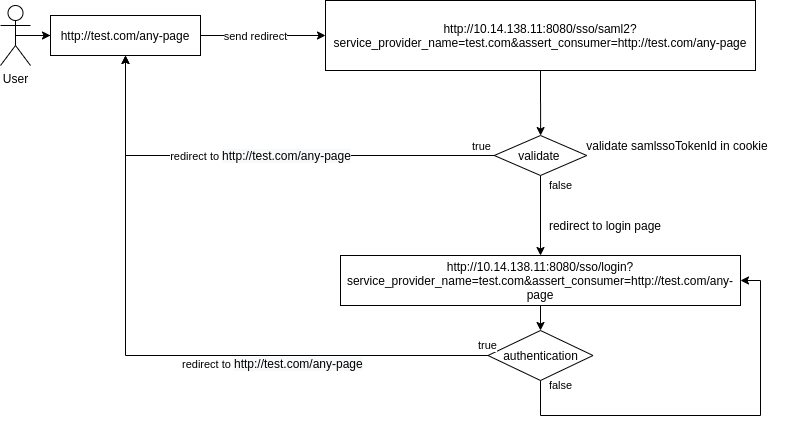

The diagram above was exported from draw.io. Its source (the exported page's mxGraphModel, read from the mxfile embedded in the PNG):
<mxGraphModel dx="1320" dy="502" grid="1" gridSize="10" guides="1" tooltips="1" connect="1" arrows="1" fold="1" page="1" pageScale="1" pageWidth="827" pageHeight="1169" math="0" shadow="0">
  <root>
    <mxCell id="0" />
    <mxCell id="1" parent="0" />
    <mxCell id="6ez37UjPUrJeO3vBnDDq-4" style="edgeStyle=orthogonalEdgeStyle;rounded=0;orthogonalLoop=1;jettySize=auto;html=1;exitX=0.5;exitY=0.5;exitDx=0;exitDy=0;exitPerimeter=0;" edge="1" parent="1" source="6ez37UjPUrJeO3vBnDDq-1" target="6ez37UjPUrJeO3vBnDDq-2">
      <mxGeometry relative="1" as="geometry" />
    </mxCell>
    <mxCell id="6ez37UjPUrJeO3vBnDDq-1" value="User" style="shape=umlActor;verticalLabelPosition=bottom;verticalAlign=top;html=1;outlineConnect=0;" vertex="1" parent="1">
      <mxGeometry x="40" y="130" width="30" height="60" as="geometry" />
    </mxCell>
    <mxCell id="6ez37UjPUrJeO3vBnDDq-9" style="edgeStyle=orthogonalEdgeStyle;rounded=0;orthogonalLoop=1;jettySize=auto;html=1;exitX=1;exitY=0.5;exitDx=0;exitDy=0;" edge="1" parent="1" source="6ez37UjPUrJeO3vBnDDq-2" target="6ez37UjPUrJeO3vBnDDq-6">
      <mxGeometry relative="1" as="geometry" />
    </mxCell>
    <mxCell id="6ez37UjPUrJeO3vBnDDq-10" value="send redirect" style="edgeLabel;html=1;align=center;verticalAlign=middle;resizable=0;points=[];" vertex="1" connectable="0" parent="6ez37UjPUrJeO3vBnDDq-9">
      <mxGeometry x="-0.2" y="-3" relative="1" as="geometry">
        <mxPoint x="4" y="-3" as="offset" />
      </mxGeometry>
    </mxCell>
    <mxCell id="6ez37UjPUrJeO3vBnDDq-2" value="http://test.com/any-page" style="rounded=0;whiteSpace=wrap;html=1;" vertex="1" parent="1">
      <mxGeometry x="90" y="140" width="150" height="40" as="geometry" />
    </mxCell>
    <mxCell id="6ez37UjPUrJeO3vBnDDq-12" style="edgeStyle=orthogonalEdgeStyle;rounded=0;orthogonalLoop=1;jettySize=auto;html=1;exitX=0.5;exitY=1;exitDx=0;exitDy=0;" edge="1" parent="1" source="6ez37UjPUrJeO3vBnDDq-6" target="6ez37UjPUrJeO3vBnDDq-11">
      <mxGeometry relative="1" as="geometry" />
    </mxCell>
    <mxCell id="6ez37UjPUrJeO3vBnDDq-6" value="http://10.14.138.11:8080/sso/saml2?service_provider_name=test.com&amp;amp;assert_consumer=http://test.com/any-page" style="rounded=0;whiteSpace=wrap;html=1;" vertex="1" parent="1">
      <mxGeometry x="365" y="125" width="430" height="70" as="geometry" />
    </mxCell>
    <mxCell id="6ez37UjPUrJeO3vBnDDq-13" value="redirect to&amp;nbsp;&lt;span style=&quot;font-size: 12px ; background-color: rgb(248 , 249 , 250)&quot;&gt;http://test.com/any-page&lt;/span&gt;" style="edgeStyle=orthogonalEdgeStyle;rounded=0;orthogonalLoop=1;jettySize=auto;html=1;exitX=0;exitY=0.5;exitDx=0;exitDy=0;entryX=0.5;entryY=1;entryDx=0;entryDy=0;" edge="1" parent="1" source="6ez37UjPUrJeO3vBnDDq-11" target="6ez37UjPUrJeO3vBnDDq-2">
      <mxGeometry relative="1" as="geometry">
        <mxPoint x="160" y="320" as="targetPoint" />
      </mxGeometry>
    </mxCell>
    <mxCell id="6ez37UjPUrJeO3vBnDDq-18" value="true" style="edgeLabel;html=1;align=center;verticalAlign=middle;resizable=0;points=[];" vertex="1" connectable="0" parent="6ez37UjPUrJeO3vBnDDq-13">
      <mxGeometry x="-0.3702" y="3" relative="1" as="geometry">
        <mxPoint x="134.5" y="-13" as="offset" />
      </mxGeometry>
    </mxCell>
    <mxCell id="6ez37UjPUrJeO3vBnDDq-17" value="false" style="edgeStyle=orthogonalEdgeStyle;rounded=0;orthogonalLoop=1;jettySize=auto;html=1;exitX=0.5;exitY=1;exitDx=0;exitDy=0;" edge="1" parent="1" source="6ez37UjPUrJeO3vBnDDq-11" target="6ez37UjPUrJeO3vBnDDq-16">
      <mxGeometry x="-0.75" y="20" relative="1" as="geometry">
        <mxPoint as="offset" />
      </mxGeometry>
    </mxCell>
    <mxCell id="6ez37UjPUrJeO3vBnDDq-11" value="validate&amp;nbsp;" style="rhombus;whiteSpace=wrap;html=1;" vertex="1" parent="1">
      <mxGeometry x="533.75" y="260" width="92.5" height="40" as="geometry" />
    </mxCell>
    <mxCell id="6ez37UjPUrJeO3vBnDDq-23" style="edgeStyle=orthogonalEdgeStyle;rounded=0;orthogonalLoop=1;jettySize=auto;html=1;exitX=0.5;exitY=1;exitDx=0;exitDy=0;entryX=0.5;entryY=0;entryDx=0;entryDy=0;" edge="1" parent="1" source="6ez37UjPUrJeO3vBnDDq-16" target="6ez37UjPUrJeO3vBnDDq-21">
      <mxGeometry relative="1" as="geometry" />
    </mxCell>
    <mxCell id="6ez37UjPUrJeO3vBnDDq-16" value="http://10.14.138.11:8080/sso/login?service_provider_name=test.com&amp;amp;assert_consumer=http://test.com/any-page" style="rounded=0;whiteSpace=wrap;html=1;" vertex="1" parent="1">
      <mxGeometry x="380" y="380" width="400" height="50" as="geometry" />
    </mxCell>
    <mxCell id="6ez37UjPUrJeO3vBnDDq-19" value="redirect to login page" style="text;html=1;strokeColor=none;fillColor=none;align=center;verticalAlign=middle;whiteSpace=wrap;rounded=0;" vertex="1" parent="1">
      <mxGeometry x="580" y="340" width="130" height="20" as="geometry" />
    </mxCell>
    <mxCell id="6ez37UjPUrJeO3vBnDDq-24" style="edgeStyle=orthogonalEdgeStyle;rounded=0;orthogonalLoop=1;jettySize=auto;html=1;exitX=0;exitY=0.5;exitDx=0;exitDy=0;entryX=0.5;entryY=1;entryDx=0;entryDy=0;" edge="1" parent="1" source="6ez37UjPUrJeO3vBnDDq-21" target="6ez37UjPUrJeO3vBnDDq-2">
      <mxGeometry relative="1" as="geometry" />
    </mxCell>
    <mxCell id="6ez37UjPUrJeO3vBnDDq-26" value="false" style="edgeStyle=orthogonalEdgeStyle;rounded=0;orthogonalLoop=1;jettySize=auto;html=1;exitX=0.5;exitY=1;exitDx=0;exitDy=0;entryX=1;entryY=0.5;entryDx=0;entryDy=0;" edge="1" parent="1" source="6ez37UjPUrJeO3vBnDDq-21" target="6ez37UjPUrJeO3vBnDDq-16">
      <mxGeometry x="-0.7317" y="30" relative="1" as="geometry">
        <Array as="points">
          <mxPoint x="580" y="540" />
          <mxPoint x="800" y="540" />
          <mxPoint x="800" y="405" />
        </Array>
        <mxPoint as="offset" />
      </mxGeometry>
    </mxCell>
    <mxCell id="6ez37UjPUrJeO3vBnDDq-21" value="authentication" style="rhombus;whiteSpace=wrap;html=1;" vertex="1" parent="1">
      <mxGeometry x="527.5" y="455" width="105" height="50" as="geometry" />
    </mxCell>
    <mxCell id="6ez37UjPUrJeO3vBnDDq-25" value="true" style="edgeLabel;html=1;align=center;verticalAlign=middle;resizable=0;points=[];" vertex="1" connectable="0" parent="1">
      <mxGeometry x="520" y="270" as="geometry">
        <mxPoint x="6" y="199" as="offset" />
      </mxGeometry>
    </mxCell>
    <mxCell id="6ez37UjPUrJeO3vBnDDq-27" value="&lt;meta charset=&quot;utf-8&quot;&gt;&lt;span style=&quot;color: rgb(0, 0, 0); font-family: helvetica; font-size: 11px; font-style: normal; font-weight: 400; letter-spacing: normal; text-align: center; text-indent: 0px; text-transform: none; word-spacing: 0px; background-color: rgb(255, 255, 255); display: inline; float: none;&quot;&gt;redirect to&amp;nbsp;&lt;/span&gt;&lt;span style=&quot;color: rgb(0, 0, 0); font-family: helvetica; font-style: normal; font-weight: 400; letter-spacing: normal; text-align: center; text-indent: 0px; text-transform: none; word-spacing: 0px; font-size: 12px; background-color: rgb(248, 249, 250);&quot;&gt;http://test.com/any-page&lt;/span&gt;" style="text;whiteSpace=wrap;html=1;" vertex="1" parent="1">
      <mxGeometry x="220" y="475" width="210" height="30" as="geometry" />
    </mxCell>
    <mxCell id="6ez37UjPUrJeO3vBnDDq-28" value="validate samlssoTokenId in cookie" style="text;html=1;strokeColor=none;fillColor=none;align=center;verticalAlign=middle;whiteSpace=wrap;rounded=0;" vertex="1" parent="1">
      <mxGeometry x="607" y="240" width="220" height="60" as="geometry" />
    </mxCell>
  </root>
</mxGraphModel>